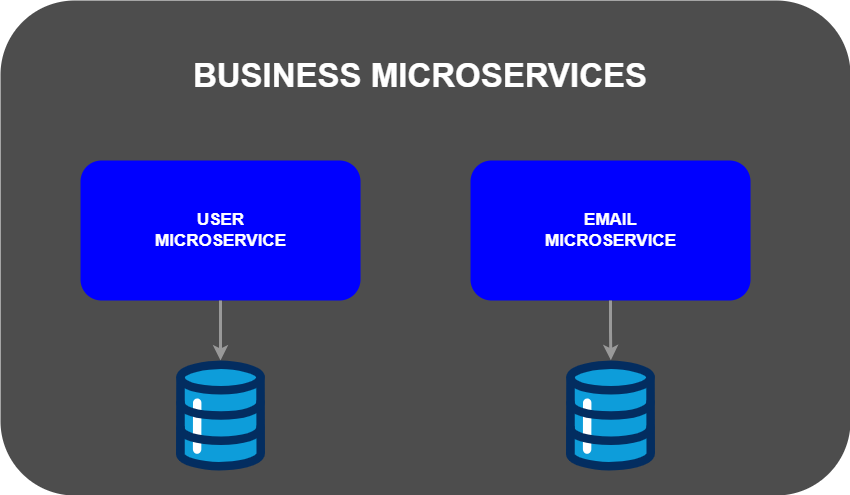

The diagram above was exported from draw.io. Its source (the exported page's mxGraphModel, read from the mxfile embedded in the PNG):
<mxGraphModel dx="2908" dy="820" grid="1" gridSize="10" guides="1" tooltips="1" connect="1" arrows="1" fold="1" page="1" pageScale="1" pageWidth="850" pageHeight="1100" math="0" shadow="0">
  <root>
    <mxCell id="0" />
    <mxCell id="1" parent="0" />
    <mxCell id="QvfgU8_CqDtsEoLV8AHY-2" value="" style="rounded=1;whiteSpace=wrap;html=1;fillColor=#4D4D4D;strokeColor=none;strokeWidth=4;" parent="1" vertex="1">
      <mxGeometry x="-420" y="180" width="850" height="495" as="geometry" />
    </mxCell>
    <mxCell id="QvfgU8_CqDtsEoLV8AHY-9" style="edgeStyle=orthogonalEdgeStyle;rounded=0;orthogonalLoop=1;jettySize=auto;html=1;exitX=0.5;exitY=1;exitDx=0;exitDy=0;strokeColor=#999999;strokeWidth=3;" parent="1" source="QvfgU8_CqDtsEoLV8AHY-3" target="QvfgU8_CqDtsEoLV8AHY-8" edge="1">
      <mxGeometry relative="1" as="geometry" />
    </mxCell>
    <mxCell id="QvfgU8_CqDtsEoLV8AHY-3" value="" style="rounded=1;whiteSpace=wrap;html=1;fillColor=#0000FF;strokeColor=none;" parent="1" vertex="1">
      <mxGeometry x="-340" y="340" width="280" height="140" as="geometry" />
    </mxCell>
    <mxCell id="QvfgU8_CqDtsEoLV8AHY-4" value="&lt;font style=&quot;font-size: 17px;&quot; color=&quot;#ffffff&quot;&gt;&lt;b&gt;USER&lt;br&gt;MICROSERVICE&lt;/b&gt;&lt;/font&gt;" style="text;strokeColor=none;align=center;fillColor=none;html=1;verticalAlign=middle;whiteSpace=wrap;rounded=0;" parent="1" vertex="1">
      <mxGeometry x="-319.4" y="373.13" width="238.81" height="73.75" as="geometry" />
    </mxCell>
    <mxCell id="QvfgU8_CqDtsEoLV8AHY-5" value="" style="rounded=1;whiteSpace=wrap;html=1;fillColor=#0000FF;strokeColor=none;" parent="1" vertex="1">
      <mxGeometry x="50" y="340" width="280" height="140" as="geometry" />
    </mxCell>
    <mxCell id="QvfgU8_CqDtsEoLV8AHY-6" value="&lt;font style=&quot;font-size: 17px;&quot; color=&quot;#ffffff&quot;&gt;&lt;b&gt;EMAIL&lt;br&gt;MICROSERVICE&lt;/b&gt;&lt;/font&gt;" style="text;strokeColor=none;align=center;fillColor=none;html=1;verticalAlign=middle;whiteSpace=wrap;rounded=0;" parent="1" vertex="1">
      <mxGeometry x="70.60000000000002" y="373.13" width="238.81" height="73.75" as="geometry" />
    </mxCell>
    <mxCell id="QvfgU8_CqDtsEoLV8AHY-7" value="" style="verticalLabelPosition=bottom;aspect=fixed;html=1;shape=mxgraph.salesforce.data;" parent="1" vertex="1">
      <mxGeometry x="145.45" y="540" width="89.1" height="110" as="geometry" />
    </mxCell>
    <mxCell id="QvfgU8_CqDtsEoLV8AHY-8" value="" style="verticalLabelPosition=bottom;aspect=fixed;html=1;shape=mxgraph.salesforce.data;" parent="1" vertex="1">
      <mxGeometry x="-244.55" y="540" width="89.1" height="110" as="geometry" />
    </mxCell>
    <mxCell id="QvfgU8_CqDtsEoLV8AHY-12" style="edgeStyle=orthogonalEdgeStyle;rounded=0;orthogonalLoop=1;jettySize=auto;html=1;strokeWidth=3;strokeColor=#999999;entryX=0.504;entryY=-0.003;entryDx=0;entryDy=0;entryPerimeter=0;" parent="1" source="QvfgU8_CqDtsEoLV8AHY-5" target="QvfgU8_CqDtsEoLV8AHY-7" edge="1">
      <mxGeometry relative="1" as="geometry">
        <mxPoint x="190" y="520" as="targetPoint" />
        <Array as="points" />
      </mxGeometry>
    </mxCell>
    <mxCell id="yxkwdALX6pzt4dG8FiUZ-1" value="&lt;font color=&quot;#ffffff&quot;&gt;&lt;span style=&quot;font-size: 33px;&quot;&gt;&lt;b&gt;BUSINESS MICROSERVICES&lt;/b&gt;&lt;/span&gt;&lt;/font&gt;" style="text;strokeColor=none;align=center;fillColor=none;html=1;verticalAlign=middle;whiteSpace=wrap;rounded=0;" vertex="1" parent="1">
      <mxGeometry x="-410" y="240" width="820" height="30" as="geometry" />
    </mxCell>
  </root>
</mxGraphModel>